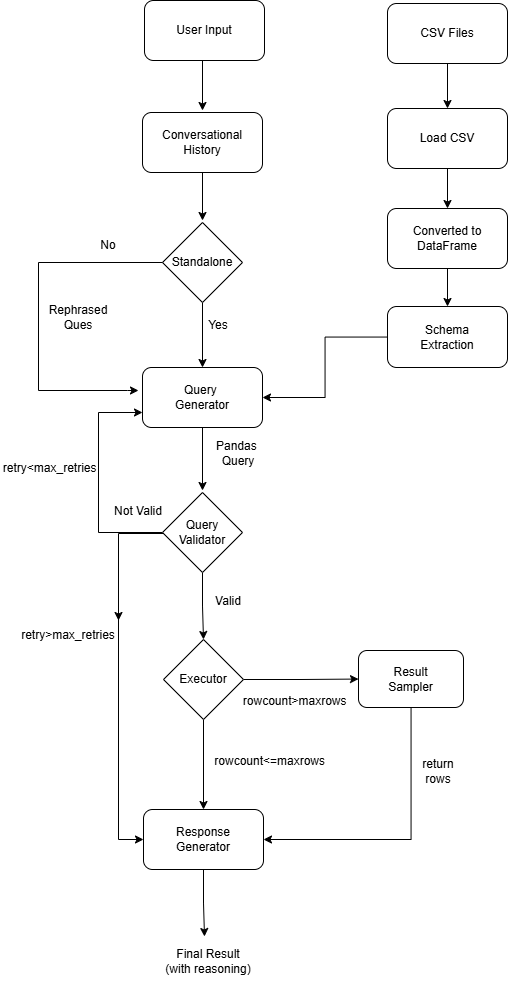

The diagram above was exported from draw.io. Its source (the exported page's mxGraphModel, read from the mxfile embedded in the PNG):
<mxGraphModel dx="1691" dy="556" grid="1" gridSize="10" guides="1" tooltips="1" connect="1" arrows="1" fold="1" page="1" pageScale="1" pageWidth="827" pageHeight="1169" math="0" shadow="0">
  <root>
    <mxCell id="0" />
    <mxCell id="1" parent="0" />
    <mxCell id="gbC2whcXQpI_Zyu37hJN-3" edge="1" parent="1" style="edgeStyle=orthogonalEdgeStyle;rounded=0;orthogonalLoop=1;jettySize=auto;html=1;" value="">
      <mxGeometry relative="1" as="geometry">
        <mxPoint x="174" y="90" as="sourcePoint" />
        <mxPoint x="174" y="140" as="targetPoint" />
      </mxGeometry>
    </mxCell>
    <mxCell id="gbC2whcXQpI_Zyu37hJN-1" parent="1" style="rounded=1;whiteSpace=wrap;html=1;" value="User Input" vertex="1">
      <mxGeometry height="60" width="120" x="116" y="30" as="geometry" />
    </mxCell>
    <mxCell id="gbC2whcXQpI_Zyu37hJN-10" edge="1" parent="1" source="gbC2whcXQpI_Zyu37hJN-7" style="edgeStyle=orthogonalEdgeStyle;rounded=0;orthogonalLoop=1;jettySize=auto;html=1;" target="gbC2whcXQpI_Zyu37hJN-8" value="">
      <mxGeometry relative="1" as="geometry" />
    </mxCell>
    <mxCell id="gbC2whcXQpI_Zyu37hJN-7" parent="1" style="rounded=1;whiteSpace=wrap;html=1;" value="CSV Files" vertex="1">
      <mxGeometry height="60" width="120" x="359" y="33" as="geometry" />
    </mxCell>
    <mxCell id="gbC2whcXQpI_Zyu37hJN-12" edge="1" parent="1" source="gbC2whcXQpI_Zyu37hJN-8" style="edgeStyle=orthogonalEdgeStyle;rounded=0;orthogonalLoop=1;jettySize=auto;html=1;" target="gbC2whcXQpI_Zyu37hJN-11" value="">
      <mxGeometry relative="1" as="geometry" />
    </mxCell>
    <mxCell id="gbC2whcXQpI_Zyu37hJN-8" parent="1" style="rounded=1;whiteSpace=wrap;html=1;" value="Load CSV" vertex="1">
      <mxGeometry height="60" width="120" x="359" y="138" as="geometry" />
    </mxCell>
    <mxCell id="_iY2lB_q7PG8jFQrYHC1-2" edge="1" parent="1" source="gbC2whcXQpI_Zyu37hJN-11" style="edgeStyle=orthogonalEdgeStyle;rounded=0;orthogonalLoop=1;jettySize=auto;html=1;" target="_iY2lB_q7PG8jFQrYHC1-1" value="">
      <mxGeometry relative="1" as="geometry" />
    </mxCell>
    <mxCell id="gbC2whcXQpI_Zyu37hJN-11" parent="1" style="whiteSpace=wrap;html=1;rounded=1;" value="Converted to DataFrame" vertex="1">
      <mxGeometry height="60" width="120" x="359" y="238" as="geometry" />
    </mxCell>
    <mxCell id="gbC2whcXQpI_Zyu37hJN-27" parent="1" style="text;html=1;whiteSpace=wrap;strokeColor=none;fillColor=none;align=center;verticalAlign=middle;rounded=0;" value="&lt;div style=&quot;background-color: rgb(31, 31, 31); font-family: Consolas, &amp;quot;Courier New&amp;quot;, monospace; font-size: 14px; line-height: 19px; white-space: pre; color: rgb(204, 204, 204);&quot;&gt;&lt;br&gt;&lt;/div&gt;" vertex="1">
      <mxGeometry height="30" width="60" x="300" y="320" as="geometry" />
    </mxCell>
    <mxCell id="_iY2lB_q7PG8jFQrYHC1-55" edge="1" parent="1" source="_iY2lB_q7PG8jFQrYHC1-1" style="edgeStyle=orthogonalEdgeStyle;rounded=0;orthogonalLoop=1;jettySize=auto;html=1;entryX=1;entryY=0.5;entryDx=0;entryDy=0;" target="_iY2lB_q7PG8jFQrYHC1-8">
      <mxGeometry relative="1" as="geometry" />
    </mxCell>
    <mxCell id="_iY2lB_q7PG8jFQrYHC1-1" parent="1" style="whiteSpace=wrap;html=1;rounded=1;" value="Schema&lt;div&gt;Extraction&lt;/div&gt;" vertex="1">
      <mxGeometry height="61" width="120" x="359" y="336" as="geometry" />
    </mxCell>
    <mxCell id="_iY2lB_q7PG8jFQrYHC1-13" edge="1" parent="1" style="edgeStyle=orthogonalEdgeStyle;rounded=0;orthogonalLoop=1;jettySize=auto;html=1;">
      <mxGeometry relative="1" as="geometry">
        <Array as="points">
          <mxPoint x="10" y="292" />
          <mxPoint x="10" y="420" />
          <mxPoint x="99" y="420" />
        </Array>
        <mxPoint x="135" y="292" as="sourcePoint" />
        <mxPoint x="110" y="420" as="targetPoint" />
      </mxGeometry>
    </mxCell>
    <mxCell id="_iY2lB_q7PG8jFQrYHC1-49" edge="1" parent="1" source="_iY2lB_q7PG8jFQrYHC1-3" style="edgeStyle=orthogonalEdgeStyle;rounded=0;orthogonalLoop=1;jettySize=auto;html=1;">
      <mxGeometry relative="1" as="geometry">
        <mxPoint x="174" y="250" as="targetPoint" />
      </mxGeometry>
    </mxCell>
    <mxCell id="_iY2lB_q7PG8jFQrYHC1-3" parent="1" style="rounded=1;whiteSpace=wrap;html=1;" value="Conversational&lt;div&gt;History&lt;/div&gt;" vertex="1">
      <mxGeometry height="60" width="120" x="114" y="142" as="geometry" />
    </mxCell>
    <mxCell id="_iY2lB_q7PG8jFQrYHC1-9" edge="1" parent="1" source="_iY2lB_q7PG8jFQrYHC1-4" style="edgeStyle=orthogonalEdgeStyle;rounded=0;orthogonalLoop=1;jettySize=auto;html=1;" target="_iY2lB_q7PG8jFQrYHC1-8" value="">
      <mxGeometry relative="1" as="geometry" />
    </mxCell>
    <mxCell id="_iY2lB_q7PG8jFQrYHC1-52" edge="1" parent="1" source="_iY2lB_q7PG8jFQrYHC1-8" style="edgeStyle=orthogonalEdgeStyle;rounded=0;orthogonalLoop=1;jettySize=auto;html=1;">
      <mxGeometry relative="1" as="geometry">
        <mxPoint x="174" y="520" as="targetPoint" />
      </mxGeometry>
    </mxCell>
    <mxCell id="_iY2lB_q7PG8jFQrYHC1-8" parent="1" style="rounded=1;whiteSpace=wrap;html=1;" value="Query&amp;nbsp;&lt;div&gt;Generator&lt;/div&gt;" vertex="1">
      <mxGeometry height="60" width="120" x="114" y="397" as="geometry" />
    </mxCell>
    <mxCell id="_iY2lB_q7PG8jFQrYHC1-14" parent="1" style="text;html=1;whiteSpace=wrap;strokeColor=none;fillColor=none;align=center;verticalAlign=middle;rounded=0;" value="Rephrased&lt;div&gt;Ques&lt;/div&gt;" vertex="1">
      <mxGeometry height="30" width="60" x="20" y="332" as="geometry" />
    </mxCell>
    <mxCell id="_iY2lB_q7PG8jFQrYHC1-17" parent="1" style="text;html=1;whiteSpace=wrap;strokeColor=none;fillColor=none;align=center;verticalAlign=middle;rounded=0;" value="Pandas&amp;nbsp;&lt;div&gt;Query&lt;/div&gt;" vertex="1">
      <mxGeometry height="30" width="60" x="180" y="467.5" as="geometry" />
    </mxCell>
    <mxCell id="_iY2lB_q7PG8jFQrYHC1-25" edge="1" parent="1" source="_iY2lB_q7PG8jFQrYHC1-23" style="edgeStyle=orthogonalEdgeStyle;rounded=0;orthogonalLoop=1;jettySize=auto;html=1;" target="_iY2lB_q7PG8jFQrYHC1-24" value="">
      <mxGeometry relative="1" as="geometry" />
    </mxCell>
    <mxCell id="_iY2lB_q7PG8jFQrYHC1-42" edge="1" parent="1" source="_iY2lB_q7PG8jFQrYHC1-23" style="edgeStyle=orthogonalEdgeStyle;rounded=0;orthogonalLoop=1;jettySize=auto;html=1;entryX=0;entryY=0.5;entryDx=0;entryDy=0;" target="_iY2lB_q7PG8jFQrYHC1-34">
      <mxGeometry relative="1" as="geometry">
        <Array as="points">
          <mxPoint x="90" y="563" />
          <mxPoint x="90" y="869" />
        </Array>
      </mxGeometry>
    </mxCell>
    <mxCell id="_iY2lB_q7PG8jFQrYHC1-54" edge="1" parent="1" style="edgeStyle=orthogonalEdgeStyle;rounded=0;orthogonalLoop=1;jettySize=auto;html=1;entryX=0;entryY=0.75;entryDx=0;entryDy=0;">
      <mxGeometry relative="1" as="geometry">
        <Array as="points">
          <mxPoint x="70" y="562" />
          <mxPoint x="70" y="442" />
        </Array>
        <mxPoint x="134" y="562" as="sourcePoint" />
        <mxPoint x="114" y="442" as="targetPoint" />
      </mxGeometry>
    </mxCell>
    <mxCell id="_iY2lB_q7PG8jFQrYHC1-23" parent="1" style="rhombus;whiteSpace=wrap;html=1;" value="Query&lt;div&gt;Validator&lt;/div&gt;" vertex="1">
      <mxGeometry height="80" width="80" x="134" y="522" as="geometry" />
    </mxCell>
    <mxCell id="_iY2lB_q7PG8jFQrYHC1-32" edge="1" parent="1" source="_iY2lB_q7PG8jFQrYHC1-24" style="edgeStyle=orthogonalEdgeStyle;rounded=0;orthogonalLoop=1;jettySize=auto;html=1;" target="_iY2lB_q7PG8jFQrYHC1-31" value="">
      <mxGeometry relative="1" as="geometry" />
    </mxCell>
    <mxCell id="_iY2lB_q7PG8jFQrYHC1-35" edge="1" parent="1" source="_iY2lB_q7PG8jFQrYHC1-24" style="edgeStyle=orthogonalEdgeStyle;rounded=0;orthogonalLoop=1;jettySize=auto;html=1;" target="_iY2lB_q7PG8jFQrYHC1-34" value="">
      <mxGeometry relative="1" as="geometry" />
    </mxCell>
    <mxCell id="_iY2lB_q7PG8jFQrYHC1-24" parent="1" style="rhombus;whiteSpace=wrap;html=1;" value="Executor" vertex="1">
      <mxGeometry height="80" width="80" x="135" y="669" as="geometry" />
    </mxCell>
    <mxCell id="_iY2lB_q7PG8jFQrYHC1-26" parent="1" style="text;html=1;whiteSpace=wrap;strokeColor=none;fillColor=none;align=center;verticalAlign=middle;rounded=0;" value="Valid" vertex="1">
      <mxGeometry height="30" width="60" x="170" y="616" as="geometry" />
    </mxCell>
    <mxCell id="_iY2lB_q7PG8jFQrYHC1-29" parent="1" style="text;html=1;whiteSpace=wrap;strokeColor=none;fillColor=none;align=center;verticalAlign=middle;rounded=0;" value="Not Valid" vertex="1">
      <mxGeometry height="30" width="60" x="80" y="526" as="geometry" />
    </mxCell>
    <mxCell id="_iY2lB_q7PG8jFQrYHC1-30" parent="1" style="text;html=1;whiteSpace=wrap;strokeColor=none;fillColor=none;align=center;verticalAlign=middle;rounded=0;" value="&amp;nbsp;retry&amp;lt;max_retries" vertex="1">
      <mxGeometry height="30" width="60" x="-10" y="483" as="geometry" />
    </mxCell>
    <mxCell id="_iY2lB_q7PG8jFQrYHC1-37" edge="1" parent="1" source="_iY2lB_q7PG8jFQrYHC1-31" style="edgeStyle=orthogonalEdgeStyle;rounded=0;orthogonalLoop=1;jettySize=auto;html=1;entryX=1;entryY=0.5;entryDx=0;entryDy=0;" target="_iY2lB_q7PG8jFQrYHC1-34">
      <mxGeometry relative="1" as="geometry">
        <Array as="points">
          <mxPoint x="383" y="869" />
        </Array>
      </mxGeometry>
    </mxCell>
    <mxCell id="_iY2lB_q7PG8jFQrYHC1-31" parent="1" style="rounded=1;whiteSpace=wrap;html=1;" value="Result&lt;div&gt;Sampler&lt;/div&gt;" vertex="1">
      <mxGeometry height="57" width="105" x="330" y="680" as="geometry" />
    </mxCell>
    <mxCell id="_iY2lB_q7PG8jFQrYHC1-33" parent="1" style="text;html=1;whiteSpace=wrap;strokeColor=none;fillColor=none;align=center;verticalAlign=middle;rounded=0;" value="&amp;nbsp;rowcount&amp;gt;maxrows" vertex="1">
      <mxGeometry height="30" width="60" x="235" y="716" as="geometry" />
    </mxCell>
    <mxCell id="_iY2lB_q7PG8jFQrYHC1-40" edge="1" parent="1" source="_iY2lB_q7PG8jFQrYHC1-34" style="edgeStyle=orthogonalEdgeStyle;rounded=0;orthogonalLoop=1;jettySize=auto;html=1;" value="">
      <mxGeometry relative="1" as="geometry">
        <mxPoint x="176" y="966" as="targetPoint" />
      </mxGeometry>
    </mxCell>
    <mxCell id="_iY2lB_q7PG8jFQrYHC1-34" parent="1" style="rounded=1;whiteSpace=wrap;html=1;" value="Response&lt;div&gt;Generator&lt;/div&gt;" vertex="1">
      <mxGeometry height="60" width="120" x="115" y="839" as="geometry" />
    </mxCell>
    <mxCell id="_iY2lB_q7PG8jFQrYHC1-36" parent="1" style="text;html=1;whiteSpace=wrap;strokeColor=none;fillColor=none;align=center;verticalAlign=middle;rounded=0;" value="&amp;nbsp;rowcount&amp;lt;=maxrows" vertex="1">
      <mxGeometry height="30" width="60" x="210" y="776" as="geometry" />
    </mxCell>
    <mxCell id="_iY2lB_q7PG8jFQrYHC1-38" parent="1" style="text;html=1;whiteSpace=wrap;strokeColor=none;fillColor=none;align=center;verticalAlign=middle;rounded=0;" value="return rows" vertex="1">
      <mxGeometry height="30" width="60" x="380" y="786" as="geometry" />
    </mxCell>
    <mxCell id="_iY2lB_q7PG8jFQrYHC1-41" parent="1" style="text;html=1;whiteSpace=wrap;strokeColor=none;fillColor=none;align=center;verticalAlign=middle;rounded=0;" value="Final Result&lt;div&gt;(with reasoning)&lt;/div&gt;" vertex="1">
      <mxGeometry height="50" width="130" x="115" y="966" as="geometry" />
    </mxCell>
    <mxCell id="_iY2lB_q7PG8jFQrYHC1-43" parent="1" style="text;html=1;whiteSpace=wrap;strokeColor=none;fillColor=none;align=center;verticalAlign=middle;rounded=0;" value="retry&amp;gt;max_retries" vertex="1">
      <mxGeometry height="30" width="60" x="10" y="650" as="geometry" />
    </mxCell>
    <mxCell id="_iY2lB_q7PG8jFQrYHC1-46" edge="1" parent="1" style="endArrow=classic;html=1;rounded=0;" value="">
      <mxGeometry height="50" relative="1" width="50" as="geometry">
        <mxPoint x="90" y="605" as="sourcePoint" />
        <mxPoint x="90" y="650" as="targetPoint" />
      </mxGeometry>
    </mxCell>
    <mxCell id="_iY2lB_q7PG8jFQrYHC1-4" parent="1" style="rhombus;whiteSpace=wrap;html=1;" value="Standalone" vertex="1">
      <mxGeometry height="80" width="80" x="134" y="252" as="geometry" />
    </mxCell>
    <mxCell id="_iY2lB_q7PG8jFQrYHC1-50" parent="1" style="text;html=1;whiteSpace=wrap;strokeColor=none;fillColor=none;align=center;verticalAlign=middle;rounded=0;" value="Yes" vertex="1">
      <mxGeometry height="30" width="60" x="160" y="340" as="geometry" />
    </mxCell>
    <mxCell id="_iY2lB_q7PG8jFQrYHC1-51" parent="1" style="text;html=1;whiteSpace=wrap;strokeColor=none;fillColor=none;align=center;verticalAlign=middle;rounded=0;" value="No" vertex="1">
      <mxGeometry height="30" width="60" x="50" y="260" as="geometry" />
    </mxCell>
  </root>
</mxGraphModel>